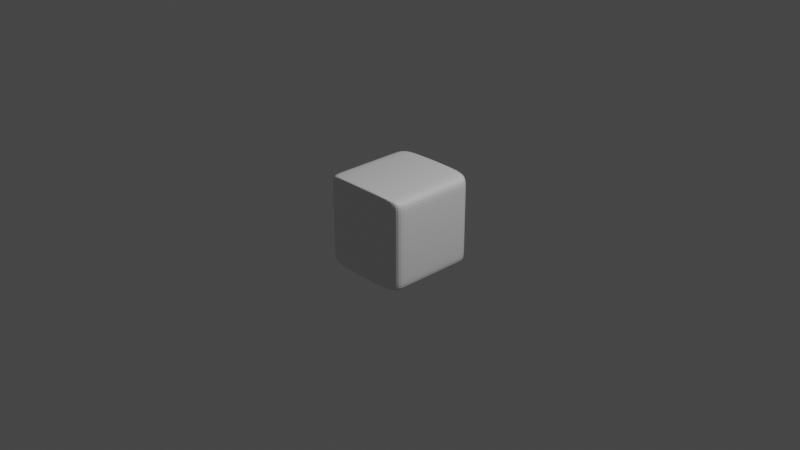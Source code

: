 # Source: tetris_tile.blend  (saved by Blender 2.91.10; exported with 4.5.12 LTS)
import bpy
from mathutils import Matrix  # noqa: F401  (used for matrix-valued properties, if any)

bpy.ops.wm.read_factory_settings(use_empty=True)
scene = bpy.context.scene
scene.name = 'Scene'

# ---- collections
col_collection = bpy.data.collections.new('Collection'); scene.collection.children.link(col_collection)

# ---- materials (node trees are filled in below, after node groups)
mat_material = bpy.data.materials.new('Material')
mat_material.alpha_threshold = 0.0
mat_material.use_transparent_shadow = False
mat_material.line_color = (0.0, 0.0, 0.0, 1.0)

# ---- material node trees
mat_material.use_nodes = True; mat_material.node_tree.nodes.clear()
_N = mat_material.node_tree.nodes; _L = mat_material.node_tree.links
n0 = _N.new('ShaderNodeOutputMaterial'); n0.name = 'Material Output'; n0.location = (300, 300)
n1 = _N.new('ShaderNodeBsdfPrincipled'); n1.name = 'Principled BSDF'; n1.location = (10, 300)
n1.distribution = 'GGX'
n1.subsurface_method = 'BURLEY'
n1.inputs[2].default_value = 0.4
n1.inputs[3].default_value = 1.45
n1.inputs[27].default_value = (0.0, 0.0, 0.0, 1.0)
n1.inputs[28].default_value = 1.0
_L.new(n1.outputs[0], n0.inputs[0])
n0.is_active_output = True

# ---- world
world_world = bpy.data.worlds.new('World'); scene.world = world_world
world_world.use_nodes = True; world_world.node_tree.nodes.clear()
_N = world_world.node_tree.nodes; _L = world_world.node_tree.links
n0 = _N.new('ShaderNodeOutputWorld'); n0.name = 'World Output'; n0.location = (300, 300)
n1 = _N.new('ShaderNodeBackground'); n1.name = 'Background'; n1.location = (10, 300)
n1.inputs[0].default_value = (0.05088, 0.05088, 0.05088, 1.0)
_L.new(n1.outputs[0], n0.inputs[0])
n0.is_active_output = True
world_world.color = (0.05088, 0.05088, 0.05088)
world_world.use_sun_shadow = False
world_world.sun_shadow_jitter_overblur = 0.0

# ---- cameras
cam_camera = bpy.data.cameras.new('Camera')
cam_camera.clip_end = 100.0
cam_camera.ortho_scale = 7.314

# ---- lights
light_light = bpy.data.lights.new('Light', 'POINT')
light_light.transmission_factor = 0.0
light_light.energy = 1000.0
light_light.shadow_soft_size = 0.1
light_light.shadow_maximum_resolution = 0.006
light_light.use_absolute_resolution = True

# ---- meshes
me_cube = bpy.data.meshes.new('Cube')
me_cube.from_pydata([(0.5, 0.5037, 0.5012), (0.5, 0.5037, -0.5028), (0.5, -0.5004, 0.5012), (0.5, -0.5004, -0.5028), (-0.5, 0.5037, 0.5012), (-0.5, 0.5037, -0.5028), (-0.5, -0.5004, 0.5012), (-0.5, -0.5004, -0.5028), (0.5, 0.5037, 0.4549), (-0.5, -0.5004, 0.4549), (0.5, -0.5004, 0.4549), (-0.5, 0.5037, 0.4549), (0.5, 0.5037, -0.4533), (0.5, -0.5004, -0.4533), (-0.5, 0.5037, -0.4533), (-0.5, -0.5004, -0.4533), (-0.5, -0.4551, -0.5028), (0.5, -0.4551, 0.5012), (-0.5, -0.4551, 0.5012), (0.5, -0.4551, -0.5028), (0.5, -0.4551, 0.4549), (-0.5, -0.4551, 0.4549), (-0.5, -0.4551, -0.4533), (0.5, -0.4551, -0.4533), (-0.5, 0.4518, 0.5012), (0.5, 0.4518, -0.5028), (-0.5, 0.4518, 0.4549), (-0.5, 0.4518, -0.4533), (-0.5, 0.4518, -0.5028), (0.5, 0.4518, 0.5012), (0.5, 0.4518, 0.4549), (0.5, 0.4518, -0.4533)], [], [(17, 18, 6, 2), (10, 2, 6, 9), (26, 24, 4, 11), (16, 19, 3, 7), (20, 17, 2, 10), (11, 4, 0, 8), (14, 11, 8, 12), (23, 20, 10, 13), (27, 26, 11, 14), (13, 10, 9, 15), (3, 13, 15, 7), (28, 27, 14, 5), (19, 23, 13, 3), (5, 14, 12, 1), (25, 31, 23, 19), (7, 15, 22, 16), (15, 9, 21, 22), (31, 30, 20, 23), (30, 29, 17, 20), (28, 25, 19, 16), (9, 6, 18, 21), (29, 24, 18, 17), (0, 4, 24, 29), (5, 1, 25, 28), (8, 0, 29, 30), (12, 8, 30, 31), (1, 12, 31, 25), (16, 22, 27, 28), (22, 21, 26, 27), (21, 18, 24, 26)])
_uv = me_cube.uv_layers.new(name='UVMap')
_uv.uv.foreach_set('vector', [0.625, 0.7387, 0.875, 0.7387, 0.875, 0.75, 0.625, 0.75, 0.6135, 0.75, 0.625, 0.75, 0.625, 1.0, 0.6135, 1.0, 0.6135, 0.2371, 0.625, 0.2371, 0.625, 0.25, 0.6135, 0.25, 0.125, 0.7387, 0.375, 0.7387, 0.375, 0.75, 0.125, 0.75, 0.6135, 0.7387, 0.625, 0.7387, 0.625, 0.75, 0.6135, 0.75, 0.6135, 0.25, 0.625, 0.25, 0.625, 0.5, 0.6135, 0.5, 0.3873, 0.25, 0.6135, 0.25, 0.6135, 0.5, 0.3873, 0.5, 0.3873, 0.7387, 0.6135, 0.7387, 0.6135, 0.75, 0.3873, 0.75, 0.3873, 0.2371, 0.6135, 0.2371, 0.6135, 0.25, 0.3873, 0.25, 0.3873, 0.75, 0.6135, 0.75, 0.6135, 1.0, 0.3873, 1.0, 0.375, 0.75, 0.3873, 0.75, 0.3873, 1.0, 0.375, 1.0, 0.375, 0.2371, 0.3873, 0.2371, 0.3873, 0.25, 0.375, 0.25, 0.375, 0.7387, 0.3873, 0.7387, 0.3873, 0.75, 0.375, 0.75, 0.375, 0.25, 0.3873, 0.25, 0.3873, 0.5, 0.375, 0.5, 0.375, 0.5129, 0.3873, 0.5129, 0.3873, 0.7387, 0.375, 0.7387, 0.375, 0.0, 0.3873, 0.0, 0.3873, 0.01127, 0.375, 0.01127, 0.3873, 0.0, 0.6135, 0.0, 0.6135, 0.01127, 0.3873, 0.01127, 0.3873, 0.5129, 0.6135, 0.5129, 0.6135, 0.7387, 0.3873, 0.7387, 0.6135, 0.5129, 0.625, 0.5129, 0.625, 0.7387, 0.6135, 0.7387, 0.125, 0.5129, 0.375, 0.5129, 0.375, 0.7387, 0.125, 0.7387, 0.6135, 0.0, 0.625, 0.0, 0.625, 0.01127, 0.6135, 0.01127, 0.625, 0.5129, 0.875, 0.5129, 0.875, 0.7387, 0.625, 0.7387, 0.625, 0.5, 0.875, 0.5, 0.875, 0.5129, 0.625, 0.5129, 0.125, 0.5, 0.375, 0.5, 0.375, 0.5129, 0.125, 0.5129, 0.6135, 0.5, 0.625, 0.5, 0.625, 0.5129, 0.6135, 0.5129, 0.3873, 0.5, 0.6135, 0.5, 0.6135, 0.5129, 0.3873, 0.5129, 0.375, 0.5, 0.3873, 0.5, 0.3873, 0.5129, 0.375, 0.5129, 0.375, 0.01127, 0.3873, 0.01127, 0.3873, 0.2371, 0.375, 0.2371, 0.3873, 0.01127, 0.6135, 0.01127, 0.6135, 0.2371, 0.3873, 0.2371, 0.6135, 0.01127, 0.625, 0.01127, 0.625, 0.2371, 0.6135, 0.2371])
me_cube.materials.append(mat_material)
me_cube.use_remesh_preserve_volume = False
me_cube.use_remesh_preserve_attributes = False
me_cube.use_mirror_vertex_groups = False
me_cube.update()

# ---- objects
ob_cube = bpy.data.objects.new('Cube', me_cube)
ob_light = bpy.data.objects.new('Light', light_light)
ob_camera = bpy.data.objects.new('Camera', cam_camera)

# ---- transforms, parenting, visibility, modifiers, constraints
ob_cube.location = (0.0, 0.0, 0.0)
ob_cube.lock_rotations_4d = False
ob_cube.empty_display_type = 'ARROWS'
ob_cube.lineart.crease_threshold = 0.0
_m = ob_cube.modifiers.new('Subdivision', 'SUBSURF')
_m.uv_smooth = 'PRESERVE_CORNERS'
_m.levels = 3
_m.render_levels = 3
ob_light.location = (4.076, 1.005, 5.904)
ob_light.rotation_euler = (0.6503, 0.05522, 1.866)
ob_light.lock_rotations_4d = False
ob_light.empty_display_type = 'ARROWS'
ob_light.color = (0.0, 0.0, 0.0, 0.0)
ob_light.lineart.crease_threshold = 0.0
ob_camera.location = (7.359, -6.926, 4.958)
ob_camera.rotation_euler = (1.109, 0.0, 0.8149)
ob_camera.lock_rotations_4d = False
ob_camera.empty_display_type = 'ARROWS'
ob_camera.color = (0.0, 0.0, 0.0, 0.0)
ob_camera.display_type = 'WIRE'
ob_camera.lineart.crease_threshold = 0.0

# ---- collection membership
col_collection.objects.link(ob_cube)
col_collection.objects.link(ob_light)
col_collection.objects.link(ob_camera)

# ---- scene / render settings (as saved in the file)
scene.camera = ob_camera
scene.frame_start = 1; scene.frame_end = 250; scene.frame_set(1)
scene.render.engine = 'BLENDER_EEVEE_NEXT'
scene.cycles.use_denoising = False
scene.cycles.samples = 128
scene.cycles.sampling_pattern = 'TABULATED_SOBOL'
scene.cycles.use_adaptive_sampling = False
scene.cycles.use_light_tree = False
scene.view_settings.view_transform = 'Filmic'
bpy.context.view_layer.update()
